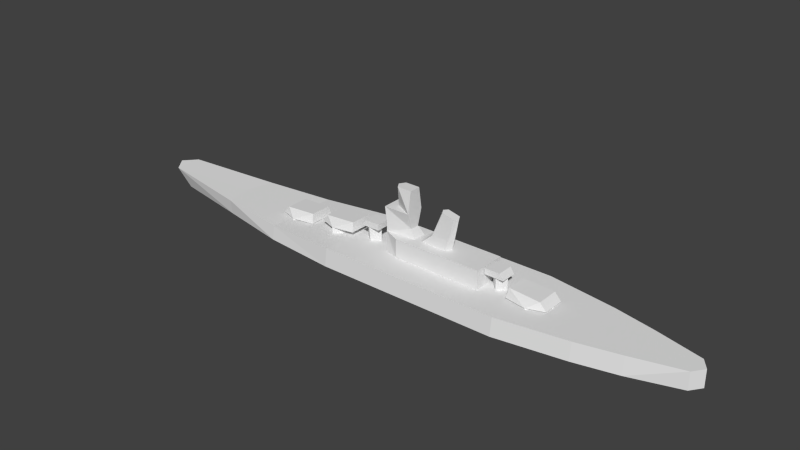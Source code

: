 # Source: yamato_l.blend  (saved by Blender 2.69.0; exported with 4.5.12 LTS)
import bpy
from mathutils import Matrix  # noqa: F401  (used for matrix-valued properties, if any)

bpy.ops.wm.read_factory_settings(use_empty=True)
scene = bpy.context.scene
scene.name = 'Scene'

# ---- collections
col_collection_1 = bpy.data.collections.new('Collection 1'); scene.collection.children.link(col_collection_1)

# ---- materials (node trees are filled in below, after node groups)
mat_material_texture = bpy.data.materials.new('Material Texture')
mat_material_texture.alpha_threshold = 0.0
mat_material_texture.use_transparent_shadow = False
mat_material_texture.roughness = 0.5
mat_material_texture.line_color = (0.0, 0.0, 0.0, 1.0)

# ---- material node trees

# ---- world
world_world = bpy.data.worlds.new('World'); scene.world = world_world
world_world.color = (0.05088, 0.05088, 0.05088)
world_world.use_sun_shadow = False
world_world.sun_shadow_jitter_overblur = 0.0
world_world.cycles.sampling_method = 'MANUAL'
world_world.cycles.sample_map_resolution = 256

# ---- meshes
me_cube_004 = bpy.data.meshes.new('Cube.004')
me_cube_004.from_pydata([(64.2, 7.5, 8.2), (71.7, -3.278e-07, 8.2), (64.2, -7.5, 8.2), (54.7, -5.8, 8.2), (54.7, 5.8, 8.2), (71.7, 4.9, 8.2), (71.7, -4.9, 8.2), (55.4, -4.6, 12.1), (55.4, 4.6, 12.1), (68.9, 4.9, 11.3), (68.9, -4.9, 11.3), (-51.6, -7.5, 6.7), (-59.1, 9.835e-07, 6.7), (-51.6, 7.5, 6.7), (-42.1, 5.8, 6.7), (-42.1, -5.8, 6.7), (-59.1, -4.9, 6.7), (-59.1, 4.9, 6.7), (-42.8, 4.6, 10.6), (-42.8, -4.6, 10.6), (-56.3, -4.9, 9.8), (-56.3, 4.9, 9.8), (-29.3, -7.5, 10.0), (-36.8, 9.835e-07, 10.0), (-19.8, 5.8, 10.0), (-19.8, -5.8, 10.0), (-36.8, -4.9, 10.0), (-36.8, 4.9, 10.0), (-20.5, 4.6, 13.9), (-20.5, -4.6, 13.9), (-34.0, -4.9, 13.1), (-34.0, 4.9, 13.1), (64.2, 7.5, 7.6), (71.7, -3.278e-07, 7.6), (64.2, -7.5, 7.6), (56.7, 8.944e-08, 7.6), (56.7, 8.944e-08, 8.2), (-51.6, -7.5, 5.8), (-59.1, 9.835e-07, 5.8), (-51.6, 7.5, 5.8), (-44.1, -7.451e-07, 5.8), (-44.1, -7.451e-07, 6.7), (-29.3, -7.5, 6.6), (-36.8, 9.835e-07, 6.6), (-29.3, 7.5, 6.6), (-29.3, 7.5, 10.0), (-21.8, -7.451e-07, 6.6), (-21.8, -7.451e-07, 10.0), (48.4, 3.2, 13.0), (51.6, -1.399e-07, 13.0), (48.4, -3.2, 13.0), (45.2, 3.816e-08, 13.0), (43.6, -3.52, 13.0), (43.6, 3.52, 13.0), (51.92, 3.52, 13.0), (51.92, -3.52, 13.0), (43.6, -3.52, 15.6), (43.6, 3.52, 15.6), (50.18, 3.52, 15.6), (50.18, -3.52, 15.6), (-12.9, -2.833, 7.6), (-16.42, 4.616e-07, 7.6), (-12.9, 2.833, 7.6), (-9.38, -3.497e-07, 7.6), (-12.9, -3.52, 13.9), (-16.42, 4.616e-07, 13.9), (-12.9, 2.833, 13.9), (-9.38, -3.497e-07, 13.9), (-8.1, 3.52, 13.9), (-8.1, -3.52, 13.9), (-16.42, -3.52, 13.9), (-16.42, 3.52, 13.9), (-8.1, 3.52, 16.5), (-8.1, -3.52, 16.5), (-14.68, -3.52, 16.5), (-14.68, 3.52, 16.5), (48.4, 3.2, 7.6), (48.4, -3.2, 7.6), (45.2, 3.816e-08, 7.6), (51.6, -4.768e-07, 7.6), (21.17, 1.49e-07, 31.01), (22.25, -1.9, 30.76), (28.61, 6.109e-07, 29.29), (27.59, -1.9, 29.53), (27.59, 1.9, 29.53), (22.25, 1.9, 30.76), (-3.2, 4.0, 15.7), (43.0, 7.2, 7.6), (4.0, 7.2, 7.6), (7.5, 4.0, 26.1), (4.0, 7.2, 15.7), (43.0, 7.2, 15.7), (7.5, 2.0, 19.2), (-3.2, 4.0, 19.2), (10.0, 3.0, 15.7), (1.1, 2.53, 35.4), (-0.351, -2.98e-08, 26.1), (-5.7, 0.0, 19.2), (-4.1, 4.0, 26.1), (7.5, 2.53, 35.4), (-0.4961, 0.0, 35.4), (-2.2, 5.3, 7.6), (43.0, -7.2, 15.7), (-3.2, -4.0, 15.7), (43.0, -7.2, 7.6), (4.0, -7.2, 7.6), (7.5, -4.0, 26.1), (4.0, -7.2, 15.7), (7.5, -2.0, 19.2), (-3.2, -4.0, 19.2), (10.0, -3.0, 15.7), (1.1, -2.53, 35.4), (-4.1, -4.0, 26.1), (7.5, -2.53, 35.4), (-2.2, -5.3, 7.6), (13.13, -2.7, 15.7), (10.54, 0.0, 15.7), (13.13, 2.7, 15.7), (24.36, 2.7, 15.7), (25.85, 0.0, 15.7), (24.36, -2.7, 15.7), (16.7, 0.0, 19.98), (17.82, -2.2, 19.9), (17.82, 2.2, 19.9), (26.84, 1.192e-07, 19.87), (25.36, 2.2, 19.9), (25.36, -2.2, 19.9), (-6.0, 0.0, 7.6), (-5.7, 0.0, 15.7), (-85.0, 12.1, 6.41), (-54.1, 16.3, 5.9), (58.2, 19.1, 7.6), (88.3, 14.4, 7.6), (127.6, 4.8, 7.6), (-21.8, 19.1, 7.6), (-126.3, 6.05, 8.0), (-130.9, 0.0, 8.27), (106.6, 10.3, 7.6), (-85.0, -12.1, 6.41), (-54.1, -16.3, 5.9), (58.2, -19.1, 7.6), (88.3, -14.4, 7.6), (127.6, -4.8, 7.6), (-21.8, -19.1, 7.6), (131.1, 0.0, 7.6), (-126.3, -6.05, 8.0), (106.6, -10.3, 7.6), (-21.8, 20.1, 0.0), (-54.1, 17.3, 0.0), (-85.0, 11.41, 0.0), (-120.1, 4.796, 0.0), (-124.7, 0.0, 2.384e-07), (58.2, 20.1, 0.0), (88.3, 15.4, 0.0), (106.6, 11.3, 0.0), (127.6, 4.8, 0.0), (131.1, 0.0, 0.0), (-21.8, -20.1, 0.0), (-54.1, -17.3, 0.0), (-85.0, -11.41, 0.0), (-120.1, -4.796, 0.0), (58.2, -20.1, 0.0), (88.3, -15.4, 0.0), (106.6, -11.3, 0.0), (127.6, -4.8, 0.0), (106.6, 0.0, 7.6), (127.6, 0.0, 7.6), (-87.4, 0.0, 6.449), (-21.8, 0.0, 7.6), (-54.1, 0.0, 5.9), (58.2, 0.0, 7.6), (88.3, 0.0, 7.6), (-126.3, 0.0, 8.0)], [], [(10, 6, 1), (5, 9, 1), (7, 8, 4), (3, 7, 4), (18, 19, 14), (21, 17, 12), (16, 20, 12), (30, 31, 23), (28, 29, 24), (31, 27, 23), (26, 30, 23), (3, 1, 6, 2), (31, 30, 29, 28), (28, 24, 45), (77, 50, 51, 78), (78, 51, 48, 76), (56, 57, 53, 52), (52, 53, 54, 55), (63, 62, 66, 67), (62, 61, 65, 66), (60, 63, 67, 64), (61, 60, 64, 65), (72, 73, 69, 68), (68, 69, 70, 71), (95, 89, 96, 100), (96, 89, 98), (90, 94, 91), (92, 93, 98), (126, 120, 119, 124), (105, 102, 107), (108, 106, 112), (86, 90, 88, 101), (111, 100, 96, 106), (96, 112, 106), (99, 95, 111, 113), (107, 102, 110), (103, 107, 110), (104, 102, 105), (103, 128, 127), (108, 92, 89), (88, 90, 91), (91, 87, 88), (108, 112, 109), (93, 109, 112, 98), (103, 114, 105, 107), (126, 122, 115, 120), (123, 125, 118, 117), (124, 119, 118, 125), (123, 117, 116, 121), (115, 122, 121, 116), (147, 148, 130, 134), (160, 145, 136, 151), (149, 150, 135, 129), (135, 172, 167, 129), (154, 133, 155), (137, 133, 154), (132, 137, 154, 153), (157, 143, 139, 158), (169, 167, 139), (139, 167, 138), (163, 164, 142), (146, 163, 142), (141, 162, 163, 146), (171, 170, 140), (170, 168, 143, 140), (159, 138, 145, 160), (171, 132, 131), (21, 20, 19, 18), (137, 165, 133), (146, 142, 165), (26, 23, 25, 22), (10, 9, 8, 7), (29, 25, 24), (9, 10, 1), (15, 12, 17, 13, 14), (5, 1, 3, 4, 0), (35, 36, 0, 32), (34, 2, 36, 35), (32, 0, 1, 33), (40, 41, 11, 37), (39, 13, 41, 40), (37, 11, 12, 38), (27, 31, 45), (42, 22, 23, 43), (43, 23, 45, 44), (46, 47, 22, 42), (9, 5, 0), (6, 10, 2), (4, 8, 0), (7, 3, 2), (9, 0, 8), (7, 2, 10), (20, 16, 11), (17, 21, 13), (15, 19, 11), (18, 14, 13), (20, 11, 19), (18, 13, 21), (30, 26, 22), (25, 29, 22), (30, 22, 29), (44, 45, 47, 46), (76, 48, 49, 79), (79, 49, 50, 77), (59, 58, 57, 56), (55, 59, 56, 52), (74, 75, 71, 70), (73, 74, 70, 69), (161, 140, 143, 157), (128, 103, 109, 97), (108, 89, 99, 113), (109, 93, 97), (83, 82, 84, 85, 80, 81), (125, 123, 85, 84), (122, 126, 83, 81), (108, 109, 103), (121, 122, 81, 80), (123, 121, 80, 85), (137, 132, 171), (168, 134, 130, 169), (170, 131, 134, 168), (110, 94, 92, 108), (166, 144, 133), (165, 171, 146), (130, 129, 167), (140, 161, 162, 141), (168, 169, 139, 143), (136, 172, 135), (148, 149, 129, 130), (16, 12, 15, 11), (166, 142, 144), (169, 130, 167), (165, 137, 171), (146, 171, 141), (20, 21, 12), (19, 15, 14), (166, 133, 165), (156, 155, 133, 144), (171, 131, 170), (156, 144, 142, 164), (171, 140, 141), (131, 132, 153, 152), (152, 147, 134, 131), (166, 165, 142), (136, 145, 172), (124, 125, 84, 82), (126, 124, 82, 83), (91, 102, 87), (102, 104, 87), (110, 108, 103), (86, 101, 127), (103, 127, 114), (108, 113, 106), (106, 113, 111), (92, 98, 89), (145, 138, 167, 172), (150, 151, 136, 135), (158, 139, 138, 159), (95, 100, 111), (102, 91, 94, 110), (98, 112, 96), (89, 95, 99), (92, 86, 93), (94, 86, 92), (86, 128, 97, 93), (86, 127, 128), (86, 94, 90), (25, 23, 27, 45, 24), (33, 1, 2, 34), (38, 12, 13, 39), (28, 45, 31), (58, 59, 55, 54), (75, 74, 73, 72), (71, 75, 72, 68), (57, 58, 54, 53)])
_uv = me_cube_004.uv_layers.new(name='UVMap')
_uv.uv.foreach_set('vector', [0.7278, 0.3794, 0.7372, 0.369, 0.7372, 0.369, 0.7372, 0.369, 0.7278, 0.3794, 0.7372, 0.369, 0.6826, 0.3821, 0.6826, 0.3821, 0.6802, 0.369, 0.6802, 0.369, 0.6826, 0.3821, 0.6802, 0.369, 0.3538, 0.377, 0.3538, 0.377, 0.3562, 0.364, 0.3086, 0.3744, 0.2993, 0.364, 0.2993, 0.364, 0.2993, 0.364, 0.3086, 0.3744, 0.2993, 0.364, 0.3833, 0.3854, 0.3833, 0.3854, 0.3739, 0.375, 0.4285, 0.3881, 0.4285, 0.3881, 0.4308, 0.375, 0.3833, 0.3854, 0.3739, 0.375, 0.3739, 0.375, 0.3739, 0.375, 0.3833, 0.3854, 0.3739, 0.375, 0.6802, 0.369, 0.7372, 0.369, 0.7372, 0.369, 0.712, 0.369, 0.3833, 0.3854, 0.3833, 0.3854, 0.4285, 0.3881, 0.4285, 0.3881, 0.4285, 0.3881, 0.4308, 0.375, 0.399, 0.375, 0.6592, 0.367, 0.6592, 0.3851, 0.6484, 0.3851, 0.6484, 0.367, 0.6484, 0.367, 0.6484, 0.3851, 0.6592, 0.3851, 0.6592, 0.367, 0.6431, 0.3938, 0.6431, 0.3938, 0.6431, 0.3851, 0.6431, 0.3851, 0.6431, 0.3851, 0.6431, 0.3851, 0.6709, 0.3851, 0.6709, 0.3851, 0.4657, 0.367, 0.4539, 0.367, 0.4539, 0.3881, 0.4657, 0.3881, 0.4539, 0.367, 0.4421, 0.367, 0.4421, 0.3881, 0.4539, 0.3881, 0.4539, 0.367, 0.4657, 0.367, 0.4657, 0.3881, 0.4539, 0.3881, 0.4421, 0.367, 0.4539, 0.367, 0.4539, 0.3881, 0.4421, 0.3881, 0.47, 0.3968, 0.47, 0.3968, 0.47, 0.3881, 0.47, 0.3881, 0.47, 0.3881, 0.47, 0.3881, 0.4421, 0.3881, 0.4421, 0.3881, 0.5008, 0.4601, 0.5222, 0.4289, 0.4959, 0.4289, 0.4955, 0.4601, 0.4959, 0.4289, 0.5222, 0.4289, 0.4834, 0.4289, 0.5105, 0.3941, 0.5306, 0.3941, 0.6411, 0.3941, 0.5222, 0.4058, 0.4864, 0.4058, 0.4834, 0.4289, 0.582, 0.4082, 0.5787, 0.3941, 0.5836, 0.3941, 0.587, 0.4081, 0.5105, 0.367, 0.6411, 0.3941, 0.5105, 0.3941, 0.5222, 0.4058, 0.5222, 0.4289, 0.4834, 0.4289, 0.4864, 0.3941, 0.5105, 0.3941, 0.5105, 0.367, 0.4898, 0.367, 0.5008, 0.4601, 0.4955, 0.4601, 0.4959, 0.4289, 0.5222, 0.4289, 0.4959, 0.4289, 0.4834, 0.4289, 0.5222, 0.4289, 0.5222, 0.4601, 0.5008, 0.4601, 0.5008, 0.4601, 0.5222, 0.4601, 0.5105, 0.3941, 0.6411, 0.3941, 0.5306, 0.3941, 0.4864, 0.3941, 0.5105, 0.3941, 0.5306, 0.3941, 0.6411, 0.367, 0.6411, 0.3941, 0.5105, 0.367, 0.4864, 0.3941, 0.478, 0.3941, 0.477, 0.367, 0.5222, 0.4058, 0.5222, 0.4058, 0.5222, 0.4289, 0.5105, 0.367, 0.5105, 0.3941, 0.6411, 0.3941, 0.6411, 0.3941, 0.6411, 0.367, 0.5105, 0.367, 0.5222, 0.4058, 0.4834, 0.4289, 0.4864, 0.4058, 0.4864, 0.4058, 0.4864, 0.4058, 0.4834, 0.4289, 0.4834, 0.4289, 0.4864, 0.3941, 0.4898, 0.367, 0.5105, 0.367, 0.5105, 0.3941, 0.582, 0.4082, 0.5568, 0.4082, 0.5411, 0.3941, 0.5787, 0.3941, 0.5568, 0.4082, 0.582, 0.4082, 0.5787, 0.3941, 0.5411, 0.3941, 0.587, 0.4081, 0.5836, 0.3941, 0.5787, 0.3941, 0.582, 0.4082, 0.5568, 0.4082, 0.5411, 0.3941, 0.5324, 0.3941, 0.553, 0.4085, 0.5411, 0.3941, 0.5568, 0.4082, 0.553, 0.4085, 0.5324, 0.3941, 0.4265, 0.2741, 0.3184, 0.2647, 0.3184, 0.2614, 0.4265, 0.2708, 0.09759, 0.07331, 0.07683, 0.1001, 0.06143, 0.101, 0.08219, 0.07331, 0.2151, 0.07331, 0.09759, 0.07331, 0.07683, 0.1001, 0.2151, 0.09477, 0.03405, 0.2273, 0.03405, 0.207, 0.1643, 0.207, 0.1723, 0.2475, 0.8565, 0.07331, 0.9269, 0.09875, 0.9269, 0.07331, 0.8565, 0.09875, 0.9269, 0.09875, 0.8565, 0.07331, 0.7953, 0.09875, 0.8565, 0.09875, 0.8565, 0.07331, 0.7953, 0.07331, 0.4267, 0.07331, 0.4267, 0.09875, 0.3185, 0.09306, 0.3185, 0.07331, 0.3184, 0.2068, 0.2069, 0.2068, 0.3184, 0.1523, 0.3184, 0.1523, 0.2069, 0.2068, 0.215, 0.1663, 0.8565, 0.07331, 0.9269, 0.07331, 0.9269, 0.09875, 0.8565, 0.09875, 0.8565, 0.07331, 0.9269, 0.09875, 0.7953, 0.09875, 0.7953, 0.07331, 0.8565, 0.07331, 0.8565, 0.09875, 0.7951, 0.2068, 0.6944, 0.2068, 0.6944, 0.1429, 0.6944, 0.2068, 0.4265, 0.2068, 0.4265, 0.1429, 0.6944, 0.1429, 0.2151, 0.07331, 0.2151, 0.09477, 0.07683, 0.1001, 0.09759, 0.07331, 0.7951, 0.2068, 0.7951, 0.255, 0.6944, 0.2708, 0.3086, 0.3744, 0.3086, 0.3744, 0.3538, 0.377, 0.3538, 0.377, 0.8896, 0.2415, 0.8896, 0.207, 0.9599, 0.2231, 0.8896, 0.1725, 0.9599, 0.191, 0.8896, 0.207, 0.3739, 0.375, 0.3739, 0.375, 0.4308, 0.375, 0.399, 0.375, 0.7278, 0.3794, 0.7278, 0.3794, 0.6826, 0.3821, 0.6826, 0.3821, 0.4285, 0.3881, 0.4308, 0.375, 0.4308, 0.375, 0.7278, 0.3794, 0.7278, 0.3794, 0.7372, 0.369, 0.3562, 0.364, 0.2993, 0.364, 0.2993, 0.364, 0.3244, 0.364, 0.3562, 0.364, 0.7372, 0.369, 0.7372, 0.369, 0.6802, 0.369, 0.6802, 0.369, 0.712, 0.369, 0.6869, 0.367, 0.6869, 0.369, 0.712, 0.369, 0.712, 0.367, 0.712, 0.367, 0.712, 0.369, 0.6869, 0.369, 0.6869, 0.367, 0.712, 0.367, 0.712, 0.369, 0.7372, 0.369, 0.7372, 0.367, 0.3495, 0.361, 0.3495, 0.364, 0.3244, 0.364, 0.3244, 0.361, 0.3244, 0.361, 0.3244, 0.364, 0.3495, 0.364, 0.3495, 0.361, 0.3244, 0.361, 0.3244, 0.364, 0.2993, 0.364, 0.2993, 0.361, 0.3739, 0.375, 0.3833, 0.3854, 0.399, 0.375, 0.399, 0.3636, 0.399, 0.375, 0.3739, 0.375, 0.3739, 0.3636, 0.3739, 0.3636, 0.3739, 0.375, 0.399, 0.375, 0.399, 0.3636, 0.4241, 0.3636, 0.4241, 0.375, 0.399, 0.375, 0.399, 0.3636, 0.7278, 0.3794, 0.7372, 0.369, 0.712, 0.369, 0.7372, 0.369, 0.7278, 0.3794, 0.712, 0.369, 0.6802, 0.369, 0.6826, 0.3821, 0.712, 0.369, 0.6826, 0.3821, 0.6802, 0.369, 0.712, 0.369, 0.7278, 0.3794, 0.712, 0.369, 0.6826, 0.3821, 0.6826, 0.3821, 0.712, 0.369, 0.7278, 0.3794, 0.3086, 0.3744, 0.2993, 0.364, 0.3244, 0.364, 0.2993, 0.364, 0.3086, 0.3744, 0.3244, 0.364, 0.3562, 0.364, 0.3538, 0.377, 0.3244, 0.364, 0.3538, 0.377, 0.3562, 0.364, 0.3244, 0.364, 0.3086, 0.3744, 0.3244, 0.364, 0.3538, 0.377, 0.3538, 0.377, 0.3244, 0.364, 0.3086, 0.3744, 0.3833, 0.3854, 0.3739, 0.375, 0.399, 0.375, 0.4308, 0.375, 0.4285, 0.3881, 0.399, 0.375, 0.3833, 0.3854, 0.399, 0.375, 0.4285, 0.3881, 0.399, 0.3636, 0.399, 0.375, 0.4241, 0.375, 0.4241, 0.3636, 0.6592, 0.367, 0.6592, 0.3851, 0.6699, 0.3851, 0.6699, 0.367, 0.6699, 0.367, 0.6699, 0.3851, 0.6592, 0.3851, 0.6592, 0.367, 0.6651, 0.3938, 0.6651, 0.3938, 0.6431, 0.3938, 0.6431, 0.3938, 0.6709, 0.3851, 0.6651, 0.3938, 0.6431, 0.3938, 0.6431, 0.3851, 0.448, 0.3968, 0.448, 0.3968, 0.4421, 0.3881, 0.4421, 0.3881, 0.47, 0.3968, 0.448, 0.3968, 0.4421, 0.3881, 0.47, 0.3881, 0.6945, 0.07331, 0.6945, 0.09875, 0.4267, 0.09875, 0.4267, 0.07331, 0.478, 0.3941, 0.4864, 0.3941, 0.4864, 0.4058, 0.478, 0.4058, 0.5222, 0.4058, 0.5222, 0.4289, 0.5222, 0.4601, 0.5222, 0.4601, 0.4864, 0.4058, 0.4864, 0.4058, 0.478, 0.4058, 0.7525, 0.9353, 0.7661, 0.9322, 0.7525, 0.9353, 0.6809, 0.9519, 0.6664, 0.9552, 0.6809, 0.9519, 0.7226, 0.8064, 0.6216, 0.8064, 0.6809, 0.9519, 0.7525, 0.9353, 0.6216, 0.8064, 0.7226, 0.8064, 0.7525, 0.9353, 0.6809, 0.9519, 0.5222, 0.4058, 0.4864, 0.4058, 0.4864, 0.3941, 0.6066, 0.8075, 0.6216, 0.8064, 0.6809, 0.9519, 0.6664, 0.9552, 0.6216, 0.8064, 0.6066, 0.8075, 0.6664, 0.9552, 0.6809, 0.9519, 0.8896, 0.2415, 0.8283, 0.2552, 0.8283, 0.207, 0.4265, 0.207, 0.4265, 0.2712, 0.318, 0.2618, 0.318, 0.207, 0.6944, 0.2068, 0.6944, 0.2708, 0.4265, 0.2708, 0.4265, 0.2068, 0.5306, 0.3941, 0.5306, 0.3941, 0.5222, 0.4058, 0.5222, 0.4058, 0.9599, 0.207, 0.9716, 0.207, 0.9599, 0.2231, 0.8896, 0.207, 0.8283, 0.207, 0.8896, 0.1725, 0.3184, 0.2614, 0.215, 0.2473, 0.2069, 0.2068, 0.6945, 0.09875, 0.6945, 0.07331, 0.7953, 0.07331, 0.7953, 0.09875, 0.4265, 0.2068, 0.3184, 0.2068, 0.3184, 0.1523, 0.4265, 0.1429, 0.01865, 0.207, 0.03405, 0.207, 0.03405, 0.2273, 0.3185, 0.07331, 0.2151, 0.07331, 0.2151, 0.09477, 0.3185, 0.09306, 0.2993, 0.364, 0.2993, 0.364, 0.3562, 0.364, 0.3244, 0.364, 0.9599, 0.207, 0.9599, 0.191, 0.9716, 0.207, 0.3184, 0.2068, 0.3184, 0.2614, 0.2069, 0.2068, 0.8896, 0.207, 0.8896, 0.2415, 0.8283, 0.207, 0.8896, 0.1725, 0.8283, 0.207, 0.8283, 0.1588, 0.3086, 0.3744, 0.3086, 0.3744, 0.2993, 0.364, 0.3538, 0.377, 0.3562, 0.364, 0.3562, 0.364, 0.9599, 0.207, 0.9599, 0.2231, 0.8896, 0.207, 0.9386, 0.07331, 0.9269, 0.07331, 0.9269, 0.09875, 0.9386, 0.09875, 0.7951, 0.2068, 0.6944, 0.2708, 0.6944, 0.2068, 0.9386, 0.07331, 0.9386, 0.09875, 0.9269, 0.09875, 0.9269, 0.07331, 0.7951, 0.2068, 0.6944, 0.1429, 0.7951, 0.1586, 0.6945, 0.09875, 0.7953, 0.09875, 0.7953, 0.07331, 0.6945, 0.07331, 0.6945, 0.07331, 0.4267, 0.07331, 0.4267, 0.09875, 0.6945, 0.09875, 0.9599, 0.207, 0.8896, 0.207, 0.9599, 0.191, 0.01865, 0.207, 0.03405, 0.1868, 0.03405, 0.207, 0.7423, 0.806, 0.7226, 0.8064, 0.7525, 0.9353, 0.7661, 0.9322, 0.7226, 0.8064, 0.7423, 0.806, 0.7661, 0.9322, 0.7525, 0.9353, 0.6411, 0.3941, 0.6411, 0.3941, 0.6411, 0.367, 0.6411, 0.3941, 0.6411, 0.367, 0.6411, 0.367, 0.5306, 0.3941, 0.5222, 0.4058, 0.4864, 0.3941, 0.4864, 0.3941, 0.4898, 0.367, 0.477, 0.367, 0.4864, 0.3941, 0.477, 0.367, 0.4898, 0.367, 0.5222, 0.4058, 0.5222, 0.4601, 0.5222, 0.4289, 0.5222, 0.4289, 0.5222, 0.4601, 0.5008, 0.4601, 0.5222, 0.4058, 0.4834, 0.4289, 0.5222, 0.4289, 0.03405, 0.1868, 0.1723, 0.1665, 0.1643, 0.207, 0.03405, 0.207, 0.09759, 0.07331, 0.08219, 0.07331, 0.06143, 0.101, 0.07683, 0.1001, 0.3185, 0.07331, 0.3185, 0.09306, 0.2151, 0.09477, 0.2151, 0.07331, 0.5008, 0.4601, 0.4955, 0.4601, 0.5008, 0.4601, 0.6411, 0.3941, 0.6411, 0.3941, 0.5306, 0.3941, 0.5306, 0.3941, 0.4834, 0.4289, 0.4834, 0.4289, 0.4959, 0.4289, 0.5222, 0.4289, 0.5008, 0.4601, 0.5222, 0.4601, 0.5222, 0.4058, 0.4864, 0.3941, 0.4864, 0.4058, 0.5306, 0.3941, 0.4864, 0.3941, 0.5222, 0.4058, 0.4864, 0.3941, 0.478, 0.3941, 0.478, 0.4058, 0.4864, 0.4058, 0.4864, 0.3941, 0.477, 0.367, 0.478, 0.3941, 0.4864, 0.3941, 0.5306, 0.3941, 0.5105, 0.3941, 0.4308, 0.375, 0.3739, 0.375, 0.3739, 0.375, 0.399, 0.375, 0.4308, 0.375, 0.7372, 0.367, 0.7372, 0.369, 0.712, 0.369, 0.712, 0.367, 0.2993, 0.361, 0.2993, 0.364, 0.3244, 0.364, 0.3244, 0.361, 0.4285, 0.3881, 0.399, 0.375, 0.3833, 0.3854, 0.6651, 0.3938, 0.6651, 0.3938, 0.6709, 0.3851, 0.6709, 0.3851, 0.448, 0.3968, 0.448, 0.3968, 0.47, 0.3968, 0.47, 0.3968, 0.4421, 0.3881, 0.448, 0.3968, 0.47, 0.3968, 0.47, 0.3881, 0.6431, 0.3938, 0.6651, 0.3938, 0.6709, 0.3851, 0.6431, 0.3851])
me_cube_004.materials.append(mat_material_texture)
me_cube_004.use_remesh_preserve_volume = False
me_cube_004.use_remesh_preserve_attributes = False
me_cube_004.use_mirror_vertex_groups = False
me_cube_004.update()

# ---- objects
ob_guns = bpy.data.objects.new('Guns', me_cube_004)

# ---- transforms, parenting, visibility, modifiers, constraints
ob_guns.location = (0.0, 0.0, 0.0)
ob_guns.lineart.crease_threshold = 0.0

# ---- collection membership
col_collection_1.objects.link(ob_guns)

# ---- scene / render settings (as saved in the file)
scene.frame_start = 1; scene.frame_end = 250; scene.frame_set(1)
scene.render.engine = 'BLENDER_EEVEE_NEXT'
scene.render.image_settings.compression = 90
scene.render.resolution_percentage = 50
scene.render.dither_intensity = 0.0
scene.cycles.use_denoising = False
scene.cycles.samples = 10
scene.cycles.sampling_pattern = 'TABULATED_SOBOL'
scene.cycles.light_sampling_threshold = 0.0
scene.cycles.use_adaptive_sampling = False
scene.cycles.use_light_tree = False
scene.cycles.blur_glossy = 0.0
scene.cycles.volume_bounces = 1
scene.cycles.pixel_filter_type = 'GAUSSIAN'
scene.cycles.sample_clamp_indirect = 0.0
scene.view_settings.view_transform = 'Standard'
bpy.context.view_layer.update()

# ---- added for rendering (the .blend has no active camera and no usable light): camera, sun
cam_auto = bpy.data.cameras.new('AutoCamera')
cam_auto.lens = 50.0
cam_auto.sensor_width = 36.0
cam_auto.clip_end = 4342.26
ob_auto_camera = bpy.data.objects.new('AutoCamera', cam_auto)
scene.collection.objects.link(ob_auto_camera)
ob_auto_camera.location = (247.523, -296.908, 215.638)
ob_auto_camera.rotation_euler = (1.09748, -7.21219e-08, 0.694738)
scene.camera = ob_auto_camera
light_auto_sun = bpy.data.lights.new('AutoSun', 'SUN')
light_auto_sun.energy = 3.0
light_auto_sun.angle = 0.0523599
ob_auto_sun = bpy.data.objects.new('AutoSun', light_auto_sun)
scene.collection.objects.link(ob_auto_sun)
ob_auto_sun.rotation_euler = (0.872665, 0.174533, 0.523599)
bpy.context.view_layer.update()
